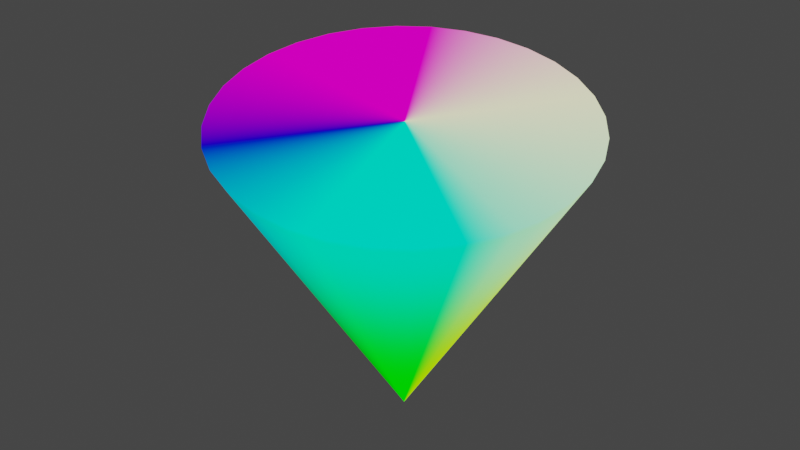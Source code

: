 # Source: untitled.blend  (saved by Blender 3.5.10; exported with 4.5.12 LTS)
import bpy
from mathutils import Matrix  # noqa: F401  (used for matrix-valued properties, if any)

bpy.ops.wm.read_factory_settings(use_empty=True)
scene = bpy.context.scene
scene.name = 'Scene'

# ---- collections
col_collection = bpy.data.collections.new('Collection'); scene.collection.children.link(col_collection)

# ---- materials (node trees are filled in below, after node groups)
mat_material_001 = bpy.data.materials.new('Material.001')
mat_material_001.use_transparent_shadow = False

# ---- material node trees
mat_material_001.use_nodes = True; mat_material_001.node_tree.nodes.clear()
_N = mat_material_001.node_tree.nodes; _L = mat_material_001.node_tree.links
n0 = _N.new('ShaderNodeTexCoord'); n0.name = 'Texture Coordinate'; n0.location = (-1348, 121)
n1 = _N.new('ShaderNodeMapping'); n1.name = 'Mapping.001'; n1.location = (-1016, -177)
n1.width = 240
n1.vector_type = 'TEXTURE'
n1.inputs[1].default_value = (0.0, 0.0, 0.89)
n1.inputs[2].default_value = (0.0, 1.571, 0.0)
n1.inputs[3].default_value = (2.0, 2.0, 2.0)
n2 = _N.new('ShaderNodeTexGradient'); n2.name = 'Gradient Texture'; n2.location = (-711, 179)
n2.gradient_type = 'RADIAL'
n3 = _N.new('ShaderNodeTexGradient'); n3.name = 'Gradient Texture.001'; n3.location = (-707, -131)
n3.gradient_type = 'QUADRATIC'
n4 = _N.new('ShaderNodeValToRGB'); n4.name = 'ColorRamp'; n4.location = (-482, 170)
n4.color_ramp.color_mode = 'HSV'
while len(n4.color_ramp.elements) > 1: n4.color_ramp.elements.remove(n4.color_ramp.elements[-1])
n4.color_ramp.elements[0].position = 0.0; n4.color_ramp.elements[0].color = (1.0, 0.0, 0.0, 1.0)
_e = n4.color_ramp.elements.new(0.1682); _e.color = (1.0, 0.9475, 0.0996, 1.0)
_e = n4.color_ramp.elements.new(0.3955); _e.color = (0.3148, 1.0, 0.0, 1.0)
_e = n4.color_ramp.elements.new(0.6); _e.color = (0.0, 0.5801, 1.0, 1.0)
_e = n4.color_ramp.elements.new(1.0); _e.color = (1.0, 0.0, 0.0, 1.0)
n5 = _N.new('ShaderNodeValToRGB'); n5.name = 'ColorRamp.001'; n5.location = (-466, -144)
n5.color_ramp.interpolation = 'EASE'
while len(n5.color_ramp.elements) > 1: n5.color_ramp.elements.remove(n5.color_ramp.elements[-1])
n5.color_ramp.elements[0].position = 0.0; n5.color_ramp.elements[0].color = (0.0, 0.0, 0.0, 1.0)
_e = n5.color_ramp.elements.new(0.8409); _e.color = (0.5, 0.5, 0.5, 1.0)
_e = n5.color_ramp.elements.new(1.0); _e.color = (1.0, 1.0, 1.0, 1.0)
n6 = _N.new('ShaderNodeSeparateColor'); n6.name = 'Separate HSV'; n6.location = (-162, 174)
n7 = _N.new('ShaderNodeSeparateColor'); n7.name = 'Separate HSV.001'; n7.location = (-155, -28)
n8 = _N.new('ShaderNodeCombineColor'); n8.name = 'Combine HSV'; n8.location = (73, 207)
n9 = _N.new('ShaderNodeOutputMaterial'); n9.name = 'Material Output'; n9.location = (798, 262)
n10 = _N.new('ShaderNodeEmission'); n10.name = 'Emission Viewer'; n10.location = (300, 340)
n10.label = 'Viewer'
n11 = _N.new('ShaderNodeBsdfPrincipled'); n11.name = 'Principled BSDF'; n11.location = (1067, 150)
n11.distribution = 'GGX'
n11.subsurface_method = 'RANDOM_WALK_SKIN'
n11.inputs[3].default_value = 1.45
n11.inputs[27].default_value = (0.0, 0.0, 0.0, 1.0)
n11.inputs[28].default_value = 1.0
n12 = _N.new('ShaderNodeMapping'); n12.name = 'Mapping'; n12.location = (-986, 255)
n12.width = 240
_L.new(n8.outputs[0], n11.inputs[0])
_L.new(n2.outputs[0], n4.inputs[0])
_L.new(n12.outputs[0], n2.inputs[0])
_L.new(n10.outputs[0], n9.inputs[0])
_L.new(n0.outputs[3], n12.inputs[0])
_L.new(n1.outputs[0], n3.inputs[0])
_L.new(n3.outputs[1], n5.inputs[0])
_L.new(n0.outputs[3], n1.inputs[0])
_L.new(n8.outputs[0], n10.inputs[0])
_L.new(n4.outputs[0], n6.inputs[0])
_L.new(n5.outputs[0], n7.inputs[0])
_L.new(n6.outputs[0], n8.inputs[0])
_L.new(n7.outputs[2], n8.inputs[2])
_L.new(n6.outputs[1], n8.inputs[1])
n9.is_active_output = True

# ---- world
world_world = bpy.data.worlds.new('World'); scene.world = world_world
world_world.use_nodes = True; world_world.node_tree.nodes.clear()
_N = world_world.node_tree.nodes; _L = world_world.node_tree.links
n0 = _N.new('ShaderNodeOutputWorld'); n0.name = 'World Output'; n0.location = (300, 300)
n1 = _N.new('ShaderNodeBackground'); n1.name = 'Background'; n1.location = (10, 300)
n1.inputs[0].default_value = (0.05088, 0.05088, 0.05088, 1.0)
_L.new(n1.outputs[0], n0.inputs[0])
n0.is_active_output = True
world_world.color = (0.05088, 0.05088, 0.05088)
world_world.use_sun_shadow = False
world_world.sun_shadow_jitter_overblur = 0.0

# ---- cameras
cam_camera = bpy.data.cameras.new('Camera')

# ---- meshes
me_cone = bpy.data.meshes.new('Cone')
me_cone.from_pydata([(0.0, 1.0, -1.0), (0.1951, 0.9808, -1.0), (0.3827, 0.9239, -1.0), (0.5556, 0.8315, -1.0), (0.7071, 0.7071, -1.0), (0.8315, 0.5556, -1.0), (0.9239, 0.3827, -1.0), (0.9808, 0.1951, -1.0), (1.0, -4.371e-08, -1.0), (0.9808, -0.1951, -1.0), (0.9239, -0.3827, -1.0), (0.8315, -0.5556, -1.0), (0.7071, -0.7071, -1.0), (0.5556, -0.8315, -1.0), (0.3827, -0.9239, -1.0), (0.1951, -0.9808, -1.0), (-8.742e-08, -1.0, -1.0), (-0.1951, -0.9808, -1.0), (-0.3827, -0.9239, -1.0), (-0.5556, -0.8315, -1.0), (-0.7071, -0.7071, -1.0), (-0.8315, -0.5556, -1.0), (-0.9239, -0.3827, -1.0), (-0.9808, -0.1951, -1.0), (-1.0, 1.192e-08, -1.0), (-0.9808, 0.1951, -1.0), (-0.9239, 0.3827, -1.0), (-0.8315, 0.5556, -1.0), (-0.7071, 0.7071, -1.0), (-0.5556, 0.8315, -1.0), (-0.3827, 0.9239, -1.0), (-0.1951, 0.9808, -1.0), (0.0, 0.0, 1.0), (0.0, 0.6849, -0.3698), (0.1336, 0.6717, -0.3698), (0.2621, 0.6328, -0.3698), (0.3805, 0.5695, -0.3698), (0.4843, 0.4843, -0.3698), (0.5695, 0.3805, -0.3698), (0.6328, 0.2621, -0.3698), (0.6717, 0.1336, -0.3698), (0.6849, -2.994e-08, -0.3698), (0.6717, -0.1336, -0.3698), (0.6328, -0.2621, -0.3698), (0.5695, -0.3805, -0.3698), (0.4843, -0.4843, -0.3698), (0.3805, -0.5695, -0.3698), (0.2621, -0.6328, -0.3698), (0.1336, -0.6717, -0.3698), (-5.988e-08, -0.6849, -0.3698), (-0.1336, -0.6717, -0.3698), (-0.2621, -0.6328, -0.3698), (-0.3805, -0.5695, -0.3698), (-0.4843, -0.4843, -0.3698), (-0.5695, -0.3805, -0.3698), (-0.6328, -0.2621, -0.3698), (-0.6717, -0.1336, -0.3698), (-0.6849, 8.167e-09, -0.3698), (-0.6717, 0.1336, -0.3698), (-0.6328, 0.2621, -0.3698), (-0.5695, 0.3805, -0.3698), (-0.4843, 0.4843, -0.3698), (-0.3805, 0.5695, -0.3698), (-0.2621, 0.6328, -0.3698), (-0.1336, 0.6717, -0.3698), (6.698e-09, 0.5205, -1.0), (0.1015, 0.5105, -1.0), (0.1992, 0.4809, -1.0), (0.2892, 0.4328, -1.0), (0.3681, 0.3681, -1.0), (0.4328, 0.2892, -1.0), (0.4809, 0.1992, -1.0), (0.5105, 0.1015, -1.0), (0.5205, -3.073e-08, -1.0), (0.5105, -0.1015, -1.0), (0.4809, -0.1992, -1.0), (0.4328, -0.2892, -1.0), (0.3681, -0.3681, -1.0), (0.2892, -0.4328, -1.0), (0.1992, -0.4809, -1.0), (0.1015, -0.5105, -1.0), (-3.881e-08, -0.5205, -1.0), (-0.1015, -0.5105, -1.0), (-0.1992, -0.4809, -1.0), (-0.2892, -0.4328, -1.0), (-0.3681, -0.3681, -1.0), (-0.4328, -0.2892, -1.0), (-0.4809, -0.1992, -1.0), (-0.5105, -0.1015, -1.0), (-0.5205, -1.773e-09, -1.0), (-0.5105, 0.1015, -1.0), (-0.4809, 0.1992, -1.0), (-0.4328, 0.2892, -1.0), (-0.3681, 0.3681, -1.0), (-0.2892, 0.4328, -1.0), (-0.1992, 0.4809, -1.0), (-0.1015, 0.5105, -1.0)], [], [(33, 32, 34), (34, 32, 35), (35, 32, 36), (36, 32, 37), (37, 32, 38), (38, 32, 39), (39, 32, 40), (40, 32, 41), (41, 32, 42), (42, 32, 43), (43, 32, 44), (44, 32, 45), (45, 32, 46), (46, 32, 47), (47, 32, 48), (48, 32, 49), (49, 32, 50), (50, 32, 51), (51, 32, 52), (52, 32, 53), (53, 32, 54), (54, 32, 55), (55, 32, 56), (56, 32, 57), (57, 32, 58), (58, 32, 59), (59, 32, 60), (60, 32, 61), (61, 32, 62), (62, 32, 63), (17, 18, 83, 82), (63, 32, 64), (64, 32, 33), (31, 64, 33, 0), (30, 63, 64, 31), (29, 62, 63, 30), (28, 61, 62, 29), (27, 60, 61, 28), (26, 59, 60, 27), (25, 58, 59, 26), (24, 57, 58, 25), (23, 56, 57, 24), (22, 55, 56, 23), (21, 54, 55, 22), (20, 53, 54, 21), (19, 52, 53, 20), (18, 51, 52, 19), (17, 50, 51, 18), (16, 49, 50, 17), (15, 48, 49, 16), (14, 47, 48, 15), (13, 46, 47, 14), (12, 45, 46, 13), (11, 44, 45, 12), (10, 43, 44, 11), (9, 42, 43, 10), (8, 41, 42, 9), (7, 40, 41, 8), (6, 39, 40, 7), (5, 38, 39, 6), (4, 37, 38, 5), (3, 36, 37, 4), (2, 35, 36, 3), (1, 34, 35, 2), (0, 33, 34, 1), (65, 66, 67, 68, 69, 70, 71, 72, 73, 74, 75, 76, 77, 78, 79, 80, 81, 82, 83, 84, 85, 86, 87, 88, 89, 90, 91, 92, 93, 94, 95, 96), (24, 25, 90, 89), (4, 5, 70, 69), (31, 0, 65, 96), (11, 12, 77, 76), (18, 19, 84, 83), (25, 26, 91, 90), (5, 6, 71, 70), (12, 13, 78, 77), (19, 20, 85, 84), (26, 27, 92, 91), (6, 7, 72, 71), (0, 1, 66, 65), (13, 14, 79, 78), (20, 21, 86, 85), (27, 28, 93, 92), (7, 8, 73, 72), (14, 15, 80, 79), (21, 22, 87, 86), (1, 2, 67, 66), (28, 29, 94, 93), (8, 9, 74, 73), (15, 16, 81, 80), (22, 23, 88, 87), (2, 3, 68, 67), (29, 30, 95, 94), (9, 10, 75, 74), (16, 17, 82, 81), (23, 24, 89, 88), (3, 4, 69, 68), (30, 31, 96, 95), (10, 11, 76, 75)])
_uv = me_cone.uv_layers.new(name='UVMap')
_uv.uv.foreach_set('vector', [0.3369, 0.1718, 0.2998, 0.2998, 0.3112, 0.1671, 0.3112, 0.1671, 0.2998, 0.2998, 0.285, 0.1674, 0.285, 0.1674, 0.2998, 0.2998, 0.2595, 0.1728, 0.2595, 0.1728, 0.2998, 0.2998, 0.2355, 0.1831, 0.2355, 0.1831, 0.2998, 0.2998, 0.214, 0.1979, 0.214, 0.1979, 0.2998, 0.2998, 0.1957, 0.2166, 0.1957, 0.2166, 0.2998, 0.2998, 0.1815, 0.2386, 0.1815, 0.2386, 0.2998, 0.2998, 0.1718, 0.2628, 0.1718, 0.2628, 0.2998, 0.2998, 0.1671, 0.2885, 0.1671, 0.2885, 0.2998, 0.2998, 0.1674, 0.3146, 0.1674, 0.3146, 0.2998, 0.2998, 0.1728, 0.3402, 0.1728, 0.3402, 0.2998, 0.2998, 0.1831, 0.3642, 0.1831, 0.3642, 0.2998, 0.2998, 0.1979, 0.3857, 0.1979, 0.3857, 0.2998, 0.2998, 0.2166, 0.4039, 0.2166, 0.4039, 0.2998, 0.2998, 0.2386, 0.4182, 0.2386, 0.4182, 0.2998, 0.2998, 0.2628, 0.4279, 0.2628, 0.4279, 0.2998, 0.2998, 0.2885, 0.4326, 0.2885, 0.4326, 0.2998, 0.2998, 0.3146, 0.4323, 0.3146, 0.4323, 0.2998, 0.2998, 0.3402, 0.4269, 0.3402, 0.4269, 0.2998, 0.2998, 0.3642, 0.4165, 0.3642, 0.4165, 0.2998, 0.2998, 0.3857, 0.4017, 0.3857, 0.4017, 0.2998, 0.2998, 0.4039, 0.383, 0.4039, 0.383, 0.2998, 0.2998, 0.4182, 0.3611, 0.4182, 0.3611, 0.2998, 0.2998, 0.4279, 0.3369, 0.4279, 0.3369, 0.2998, 0.2998, 0.4326, 0.3112, 0.4326, 0.3112, 0.2998, 0.2998, 0.4323, 0.285, 0.4323, 0.285, 0.2998, 0.2998, 0.4269, 0.2595, 0.4269, 0.2595, 0.2998, 0.2998, 0.4165, 0.2355, 0.4165, 0.2355, 0.2998, 0.2998, 0.4017, 0.214, 0.4017, 0.214, 0.2998, 0.2998, 0.383, 0.1957, 0.1805, 0.9999, 0.1418, 0.9922, 0.1698, 0.9, 0.1899, 0.904, 0.383, 0.1957, 0.2998, 0.2998, 0.3611, 0.1815, 0.3611, 0.1815, 0.2998, 0.2998, 0.3369, 0.1718, 0.4418, 0.03421, 0.3611, 0.1815, 0.3369, 0.1718, 0.3873, 0.01162, 0.4909, 0.06702, 0.383, 0.1957, 0.3611, 0.1815, 0.4418, 0.03421, 0.5327, 0.1088, 0.4017, 0.214, 0.383, 0.1957, 0.4909, 0.06702, 0.5655, 0.1579, 0.4165, 0.2355, 0.4017, 0.214, 0.5327, 0.1088, 0.5881, 0.2124, 0.4269, 0.2595, 0.4165, 0.2355, 0.5655, 0.1579, 0.5996, 0.2703, 0.4323, 0.285, 0.4269, 0.2595, 0.5881, 0.2124, 0.5996, 0.3294, 0.4326, 0.3112, 0.4323, 0.285, 0.5996, 0.2703, 0.5881, 0.3873, 0.4279, 0.3369, 0.4326, 0.3112, 0.5996, 0.3294, 0.5655, 0.4418, 0.4182, 0.3611, 0.4279, 0.3369, 0.5881, 0.3873, 0.5327, 0.4909, 0.4039, 0.383, 0.4182, 0.3611, 0.5655, 0.4418, 0.4909, 0.5327, 0.3857, 0.4017, 0.4039, 0.383, 0.5327, 0.4909, 0.4418, 0.5655, 0.3642, 0.4165, 0.3857, 0.4017, 0.4909, 0.5327, 0.3873, 0.5881, 0.3402, 0.4269, 0.3642, 0.4165, 0.4418, 0.5655, 0.3294, 0.5996, 0.3146, 0.4323, 0.3402, 0.4269, 0.3873, 0.5881, 0.2703, 0.5996, 0.2885, 0.4326, 0.3146, 0.4323, 0.3294, 0.5996, 0.2124, 0.5881, 0.2628, 0.4279, 0.2885, 0.4326, 0.2703, 0.5996, 0.1579, 0.5655, 0.2386, 0.4182, 0.2628, 0.4279, 0.2124, 0.5881, 0.1088, 0.5327, 0.2166, 0.4039, 0.2386, 0.4182, 0.1579, 0.5655, 0.06702, 0.4909, 0.1979, 0.3857, 0.2166, 0.4039, 0.1088, 0.5327, 0.03421, 0.4418, 0.1831, 0.3642, 0.1979, 0.3857, 0.06702, 0.4909, 0.01162, 0.3873, 0.1728, 0.3402, 0.1831, 0.3642, 0.03421, 0.4418, 9.996e-05, 0.3294, 0.1674, 0.3146, 0.1728, 0.3402, 0.01162, 0.3873, 9.996e-05, 0.2703, 0.1671, 0.2885, 0.1674, 0.3146, 9.996e-05, 0.3294, 0.01162, 0.2124, 0.1718, 0.2628, 0.1671, 0.2885, 9.996e-05, 0.2703, 0.03421, 0.1579, 0.1815, 0.2386, 0.1718, 0.2628, 0.01162, 0.2124, 0.06702, 0.1088, 0.1957, 0.2166, 0.1815, 0.2386, 0.03421, 0.1579, 0.1088, 0.06702, 0.214, 0.1979, 0.1957, 0.2166, 0.06702, 0.1088, 0.1579, 0.03421, 0.2355, 0.1831, 0.214, 0.1979, 0.1088, 0.06702, 0.2124, 0.01162, 0.2595, 0.1728, 0.2355, 0.1831, 0.1579, 0.03421, 0.2703, 9.996e-05, 0.285, 0.1674, 0.2595, 0.1728, 0.2124, 0.01162, 0.3294, 9.996e-05, 0.3112, 0.1671, 0.285, 0.1674, 0.2703, 9.996e-05, 0.3873, 0.01162, 0.3369, 0.1718, 0.3112, 0.1671, 0.3294, 9.996e-05, 0.1899, 0.6957, 0.2104, 0.6957, 0.2305, 0.6997, 0.2495, 0.7076, 0.2665, 0.719, 0.281, 0.7335, 0.2924, 0.7505, 0.3003, 0.7695, 0.3043, 0.7896, 0.3043, 0.8101, 0.3003, 0.8302, 0.2924, 0.8492, 0.281, 0.8662, 0.2665, 0.8807, 0.2495, 0.8921, 0.2305, 0.9, 0.2104, 0.904, 0.1899, 0.904, 0.1698, 0.9, 0.1508, 0.8921, 0.1338, 0.8807, 0.1193, 0.8662, 0.1079, 0.8492, 0.1, 0.8302, 0.09603, 0.8101, 0.09603, 0.7896, 0.1, 0.7695, 0.1079, 0.7505, 0.1193, 0.7335, 0.1338, 0.719, 0.1508, 0.7076, 0.1698, 0.6997, 9.996e-05, 0.8195, 0.0001, 0.7801, 0.09603, 0.7896, 0.09603, 0.8101, 0.3277, 0.6444, 0.3556, 0.6723, 0.281, 0.7335, 0.2665, 0.719, 0.1418, 0.6075, 0.1805, 0.5998, 0.1899, 0.6957, 0.1698, 0.6997, 0.3775, 0.8946, 0.3556, 0.9274, 0.281, 0.8662, 0.2924, 0.8492, 0.1418, 0.9922, 0.1054, 0.9771, 0.1508, 0.8921, 0.1698, 0.9, 0.0001, 0.7801, 0.007788, 0.7415, 0.1, 0.7695, 0.09603, 0.7896, 0.3556, 0.6723, 0.3775, 0.7051, 0.2924, 0.7505, 0.281, 0.7335, 0.3556, 0.9274, 0.3277, 0.9552, 0.2665, 0.8807, 0.281, 0.8662, 0.1054, 0.9771, 0.07263, 0.9552, 0.1338, 0.8807, 0.1508, 0.8921, 0.007788, 0.7415, 0.02287, 0.7051, 0.1079, 0.7505, 0.1, 0.7695, 0.3775, 0.7051, 0.3925, 0.7415, 0.3003, 0.7695, 0.2924, 0.7505, 0.1805, 0.5998, 0.2199, 0.5998, 0.2104, 0.6957, 0.1899, 0.6957, 0.3277, 0.9552, 0.2949, 0.9771, 0.2495, 0.8921, 0.2665, 0.8807, 0.07263, 0.9552, 0.04476, 0.9274, 0.1193, 0.8662, 0.1338, 0.8807, 0.02287, 0.7051, 0.04476, 0.6723, 0.1193, 0.7335, 0.1079, 0.7505, 0.3925, 0.7415, 0.4002, 0.7801, 0.3043, 0.7896, 0.3003, 0.7695, 0.2949, 0.9771, 0.2585, 0.9922, 0.2305, 0.9, 0.2495, 0.8921, 0.04476, 0.9274, 0.02287, 0.8946, 0.1079, 0.8492, 0.1193, 0.8662, 0.2199, 0.5998, 0.2585, 0.6075, 0.2305, 0.6997, 0.2104, 0.6957, 0.04476, 0.6723, 0.07263, 0.6444, 0.1338, 0.719, 0.1193, 0.7335, 0.4002, 0.7801, 0.4002, 0.8195, 0.3043, 0.8101, 0.3043, 0.7896, 0.2585, 0.9922, 0.2199, 0.9999, 0.2104, 0.904, 0.2305, 0.9, 0.02287, 0.8946, 0.007788, 0.8582, 0.1, 0.8302, 0.1079, 0.8492, 0.2585, 0.6075, 0.2949, 0.6225, 0.2495, 0.7076, 0.2305, 0.6997, 0.07263, 0.6444, 0.1054, 0.6225, 0.1508, 0.7076, 0.1338, 0.719, 0.4002, 0.8195, 0.3925, 0.8582, 0.3003, 0.8302, 0.3043, 0.8101, 0.2199, 0.9999, 0.1805, 0.9999, 0.1899, 0.904, 0.2104, 0.904, 0.007788, 0.8582, 9.996e-05, 0.8195, 0.09603, 0.8101, 0.1, 0.8302, 0.2949, 0.6225, 0.3277, 0.6444, 0.2665, 0.719, 0.2495, 0.7076, 0.1054, 0.6225, 0.1418, 0.6075, 0.1698, 0.6997, 0.1508, 0.7076, 0.3925, 0.8582, 0.3775, 0.8946, 0.2924, 0.8492, 0.3003, 0.8302])
me_cone.materials.append(mat_material_001)
me_cone.update()

# ---- objects
ob_cone = bpy.data.objects.new('Cone', me_cone)
ob_camera = bpy.data.objects.new('Camera', cam_camera)

# ---- transforms, parenting, visibility, modifiers, constraints
ob_cone.location = (0.0, 0.0, 0.0)
ob_cone.rotation_euler = (3.142, -0.0, 0.0)
ob_cone.scale = (0.25, 0.25, 0.25)
ob_camera.location = (1.15, 0.1715, 0.9904)
ob_camera.rotation_euler = (0.9107, -7.011e-07, 1.724)

# ---- collection membership
col_collection.objects.link(ob_cone)
col_collection.objects.link(ob_camera)

# ---- scene / render settings (as saved in the file)
scene.camera = ob_camera
scene.frame_start = 1; scene.frame_end = 250; scene.frame_set(145)
scene.render.engine = 'BLENDER_EEVEE_NEXT'
scene.render.film_transparent = True
scene.cycles.sampling_pattern = 'TABULATED_SOBOL'
scene.cycles.use_light_tree = False
scene.view_settings.view_transform = 'Filmic'
bpy.context.view_layer.update()
